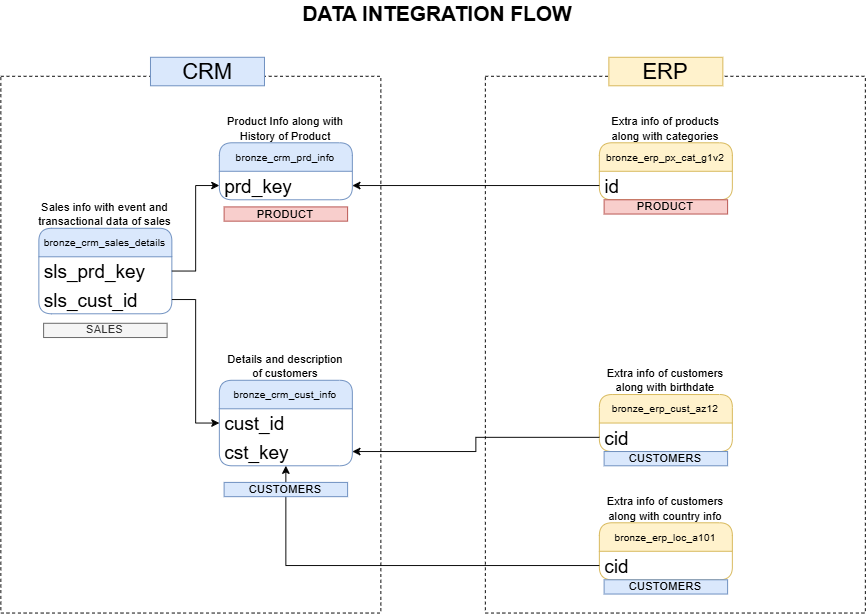

The diagram above was exported from draw.io. Its source (the exported page's mxGraphModel, read from the mxfile embedded in the PNG):
<mxGraphModel dx="1934" dy="659" grid="1" gridSize="10" guides="1" tooltips="1" connect="1" arrows="1" fold="1" page="1" pageScale="1" pageWidth="850" pageHeight="1100" math="0" shadow="0">
  <root>
    <mxCell id="0" />
    <mxCell id="1" parent="0" />
    <mxCell id="Ymh4EhPlkONQU1Y8bKeG-3" parent="1" style="swimlane;fontStyle=0;childLayout=stackLayout;horizontal=1;startSize=30;horizontalStack=0;resizeParent=1;resizeParentMax=0;resizeLast=0;collapsible=1;marginBottom=0;html=1;fontSize=11;fillColor=#dae8fc;strokeColor=#6c8ebf;rounded=1;whiteSpace=wrap;autosizeText=0;" value="bronze_crm_sales_details" vertex="1">
      <mxGeometry height="90" width="140" x="-100" y="280" as="geometry" />
    </mxCell>
    <mxCell id="Ymh4EhPlkONQU1Y8bKeG-4" parent="Ymh4EhPlkONQU1Y8bKeG-3" style="text;strokeColor=none;fillColor=none;align=left;verticalAlign=middle;spacingLeft=4;spacingRight=4;overflow=hidden;points=[[0,0.5],[1,0.5]];portConstraint=eastwest;rotatable=0;html=1;fontSize=20;rounded=1;whiteSpace=wrap;autosizeText=0;" value="sls_prd_key&amp;nbsp;" vertex="1">
      <mxGeometry height="30" width="140" y="30" as="geometry" />
    </mxCell>
    <mxCell id="Ymh4EhPlkONQU1Y8bKeG-5" parent="Ymh4EhPlkONQU1Y8bKeG-3" style="text;strokeColor=none;fillColor=none;align=left;verticalAlign=middle;spacingLeft=4;spacingRight=4;overflow=hidden;points=[[0,0.5],[1,0.5]];portConstraint=eastwest;rotatable=0;html=1;fontSize=20;rounded=1;whiteSpace=wrap;autosizeText=0;" value="sls_cust_id" vertex="1">
      <mxGeometry height="30" width="140" y="60" as="geometry" />
    </mxCell>
    <mxCell id="Ymh4EhPlkONQU1Y8bKeG-7" parent="1" style="swimlane;fontStyle=0;childLayout=stackLayout;horizontal=1;startSize=30;horizontalStack=0;resizeParent=1;resizeParentMax=0;resizeLast=0;collapsible=1;marginBottom=0;html=1;fontSize=11;fillColor=#dae8fc;strokeColor=#6c8ebf;rounded=1;whiteSpace=wrap;autosizeText=0;" value="bronze_crm_prd_info" vertex="1">
      <mxGeometry height="60" width="140" x="90" y="190" as="geometry" />
    </mxCell>
    <mxCell id="Ymh4EhPlkONQU1Y8bKeG-8" parent="Ymh4EhPlkONQU1Y8bKeG-7" style="text;strokeColor=none;fillColor=none;align=left;verticalAlign=middle;spacingLeft=4;spacingRight=4;overflow=hidden;points=[[0,0.5],[1,0.5]];portConstraint=eastwest;rotatable=0;html=1;fontSize=20;rounded=1;whiteSpace=wrap;autosizeText=0;" value="prd_key" vertex="1">
      <mxGeometry height="30" width="140" y="30" as="geometry" />
    </mxCell>
    <mxCell id="Ymh4EhPlkONQU1Y8bKeG-15" parent="1" style="swimlane;fontStyle=0;childLayout=stackLayout;horizontal=1;startSize=30;horizontalStack=0;resizeParent=1;resizeParentMax=0;resizeLast=0;collapsible=1;marginBottom=0;html=1;fontSize=11;fillColor=#dae8fc;strokeColor=#6c8ebf;rounded=1;whiteSpace=wrap;autosizeText=0;" value="bronze_crm_cust_info" vertex="1">
      <mxGeometry height="90" width="140" x="90" y="440" as="geometry" />
    </mxCell>
    <mxCell id="Ymh4EhPlkONQU1Y8bKeG-16" parent="Ymh4EhPlkONQU1Y8bKeG-15" style="text;strokeColor=none;fillColor=none;align=left;verticalAlign=middle;spacingLeft=4;spacingRight=4;overflow=hidden;points=[[0,0.5],[1,0.5]];portConstraint=eastwest;rotatable=0;html=1;fontSize=20;rounded=1;whiteSpace=wrap;autosizeText=0;" value="cust_id" vertex="1">
      <mxGeometry height="30" width="140" y="30" as="geometry" />
    </mxCell>
    <mxCell id="Ymh4EhPlkONQU1Y8bKeG-19" parent="Ymh4EhPlkONQU1Y8bKeG-15" style="text;strokeColor=none;fillColor=none;align=left;verticalAlign=middle;spacingLeft=4;spacingRight=4;overflow=hidden;points=[[0,0.5],[1,0.5]];portConstraint=eastwest;rotatable=0;html=1;fontSize=20;rounded=1;whiteSpace=wrap;autosizeText=0;" value="cst_key" vertex="1">
      <mxGeometry height="30" width="140" y="60" as="geometry" />
    </mxCell>
    <mxCell id="Ymh4EhPlkONQU1Y8bKeG-17" edge="1" parent="1" source="Ymh4EhPlkONQU1Y8bKeG-4" style="edgeStyle=orthogonalEdgeStyle;rounded=0;orthogonalLoop=1;jettySize=auto;html=1;entryX=0;entryY=0.75;entryDx=0;entryDy=0;" target="Ymh4EhPlkONQU1Y8bKeG-7">
      <mxGeometry relative="1" as="geometry" />
    </mxCell>
    <mxCell id="Ymh4EhPlkONQU1Y8bKeG-18" edge="1" parent="1" source="Ymh4EhPlkONQU1Y8bKeG-5" style="edgeStyle=orthogonalEdgeStyle;rounded=0;orthogonalLoop=1;jettySize=auto;html=1;entryX=0;entryY=0.5;entryDx=0;entryDy=0;" target="Ymh4EhPlkONQU1Y8bKeG-15">
      <mxGeometry relative="1" as="geometry" />
    </mxCell>
    <mxCell id="Ymh4EhPlkONQU1Y8bKeG-20" parent="1" style="swimlane;fontStyle=0;childLayout=stackLayout;horizontal=1;startSize=30;horizontalStack=0;resizeParent=1;resizeParentMax=0;resizeLast=0;collapsible=1;marginBottom=0;html=1;fontSize=11;fillColor=#fff2cc;strokeColor=#d6b656;rounded=1;whiteSpace=wrap;autosizeText=0;" value="bronze_erp_cust_az12" vertex="1">
      <mxGeometry height="60" width="140" x="490" y="455" as="geometry" />
    </mxCell>
    <mxCell id="Ymh4EhPlkONQU1Y8bKeG-21" parent="Ymh4EhPlkONQU1Y8bKeG-20" style="text;strokeColor=none;fillColor=none;align=left;verticalAlign=middle;spacingLeft=4;spacingRight=4;overflow=hidden;points=[[0,0.5],[1,0.5]];portConstraint=eastwest;rotatable=0;html=1;fontSize=20;rounded=1;whiteSpace=wrap;autosizeText=0;" value="cid" vertex="1">
      <mxGeometry height="30" width="140" y="30" as="geometry" />
    </mxCell>
    <mxCell id="Ymh4EhPlkONQU1Y8bKeG-23" parent="1" style="swimlane;fontStyle=0;childLayout=stackLayout;horizontal=1;startSize=30;horizontalStack=0;resizeParent=1;resizeParentMax=0;resizeLast=0;collapsible=1;marginBottom=0;html=1;fontSize=11;fillColor=#fff2cc;strokeColor=#d6b656;rounded=1;whiteSpace=wrap;autosizeText=0;" value="bronze_erp_loc_a101" vertex="1">
      <mxGeometry height="60" width="140" x="490" y="590" as="geometry" />
    </mxCell>
    <mxCell id="Ymh4EhPlkONQU1Y8bKeG-24" parent="Ymh4EhPlkONQU1Y8bKeG-23" style="text;strokeColor=none;fillColor=none;align=left;verticalAlign=middle;spacingLeft=4;spacingRight=4;overflow=hidden;points=[[0,0.5],[1,0.5]];portConstraint=eastwest;rotatable=0;html=1;fontSize=20;rounded=1;whiteSpace=wrap;autosizeText=0;" value="cid" vertex="1">
      <mxGeometry height="30" width="140" y="30" as="geometry" />
    </mxCell>
    <mxCell id="Ymh4EhPlkONQU1Y8bKeG-26" edge="1" parent="1" source="Ymh4EhPlkONQU1Y8bKeG-21" style="edgeStyle=orthogonalEdgeStyle;rounded=0;orthogonalLoop=1;jettySize=auto;html=1;entryX=1;entryY=0.5;entryDx=0;entryDy=0;" target="Ymh4EhPlkONQU1Y8bKeG-19">
      <mxGeometry relative="1" as="geometry" />
    </mxCell>
    <mxCell id="Ymh4EhPlkONQU1Y8bKeG-28" edge="1" parent="1" source="Ymh4EhPlkONQU1Y8bKeG-24" style="edgeStyle=orthogonalEdgeStyle;rounded=0;orthogonalLoop=1;jettySize=auto;html=1;entryX=0.5;entryY=1;entryDx=0;entryDy=0;" target="Ymh4EhPlkONQU1Y8bKeG-15">
      <mxGeometry relative="1" as="geometry" />
    </mxCell>
    <mxCell id="Ymh4EhPlkONQU1Y8bKeG-29" parent="1" style="swimlane;fontStyle=0;childLayout=stackLayout;horizontal=1;startSize=30;horizontalStack=0;resizeParent=1;resizeParentMax=0;resizeLast=0;collapsible=1;marginBottom=0;html=1;fontSize=11;fillColor=#fff2cc;strokeColor=#d6b656;rounded=1;whiteSpace=wrap;autosizeText=0;" value="bronze_erp_px_cat_g1v2" vertex="1">
      <mxGeometry height="60" width="140" x="490" y="190" as="geometry" />
    </mxCell>
    <mxCell id="Ymh4EhPlkONQU1Y8bKeG-30" parent="Ymh4EhPlkONQU1Y8bKeG-29" style="text;strokeColor=none;fillColor=none;align=left;verticalAlign=middle;spacingLeft=4;spacingRight=4;overflow=hidden;points=[[0,0.5],[1,0.5]];portConstraint=eastwest;rotatable=0;html=1;fontSize=20;rounded=1;whiteSpace=wrap;autosizeText=0;" value="id" vertex="1">
      <mxGeometry height="30" width="140" y="30" as="geometry" />
    </mxCell>
    <mxCell id="Ymh4EhPlkONQU1Y8bKeG-31" edge="1" parent="1" source="Ymh4EhPlkONQU1Y8bKeG-30" style="edgeStyle=orthogonalEdgeStyle;rounded=0;orthogonalLoop=1;jettySize=auto;html=1;entryX=1;entryY=0.75;entryDx=0;entryDy=0;" target="Ymh4EhPlkONQU1Y8bKeG-7">
      <mxGeometry relative="1" as="geometry" />
    </mxCell>
    <mxCell id="Ymh4EhPlkONQU1Y8bKeG-32" parent="1" style="text;html=1;whiteSpace=wrap;strokeColor=none;fillColor=none;align=center;verticalAlign=middle;rounded=0;" value="Sales info with event and transactional data of sales" vertex="1">
      <mxGeometry height="30" width="150" x="-105" y="250" as="geometry" />
    </mxCell>
    <mxCell id="Ymh4EhPlkONQU1Y8bKeG-33" parent="1" style="text;html=1;whiteSpace=wrap;strokeColor=none;fillColor=none;align=center;verticalAlign=middle;rounded=0;" value="Product Info along with History of Product" vertex="1">
      <mxGeometry height="30" width="150" x="85" y="160" as="geometry" />
    </mxCell>
    <mxCell id="Ymh4EhPlkONQU1Y8bKeG-34" parent="1" style="text;html=1;whiteSpace=wrap;strokeColor=none;fillColor=none;align=center;verticalAlign=middle;rounded=0;" value="Details and description of customers" vertex="1">
      <mxGeometry height="30" width="130" x="95" y="410" as="geometry" />
    </mxCell>
    <mxCell id="Ymh4EhPlkONQU1Y8bKeG-35" parent="1" style="text;html=1;whiteSpace=wrap;strokeColor=none;fillColor=none;align=center;verticalAlign=middle;rounded=0;" value="Extra info of customers along with birthdate" vertex="1">
      <mxGeometry height="30" width="130" x="495" y="425" as="geometry" />
    </mxCell>
    <mxCell id="Ymh4EhPlkONQU1Y8bKeG-36" parent="1" style="text;html=1;whiteSpace=wrap;strokeColor=none;fillColor=none;align=center;verticalAlign=middle;rounded=0;" value="Extra info of customers along with country info" vertex="1">
      <mxGeometry height="30" width="130" x="495" y="560" as="geometry" />
    </mxCell>
    <mxCell id="Ymh4EhPlkONQU1Y8bKeG-37" parent="1" style="text;html=1;whiteSpace=wrap;strokeColor=none;fillColor=none;align=center;verticalAlign=middle;rounded=0;" value="Extra info of products along with categories" vertex="1">
      <mxGeometry height="30" width="130" x="495" y="160" as="geometry" />
    </mxCell>
    <mxCell id="Ymh4EhPlkONQU1Y8bKeG-38" parent="1" style="rounded=0;whiteSpace=wrap;html=1;fillColor=none;dashed=1;" value="" vertex="1">
      <mxGeometry height="565" width="400" x="-140" y="120" as="geometry" />
    </mxCell>
    <mxCell id="Ymh4EhPlkONQU1Y8bKeG-39" parent="1" style="rounded=0;whiteSpace=wrap;html=1;fillColor=#dae8fc;strokeColor=#6c8ebf;" value="&lt;font style=&quot;font-size: 23px;&quot;&gt;CRM&lt;/font&gt;" vertex="1">
      <mxGeometry height="30" width="120" x="17.5" y="100" as="geometry" />
    </mxCell>
    <mxCell id="Ymh4EhPlkONQU1Y8bKeG-40" parent="1" style="rounded=0;whiteSpace=wrap;html=1;fillColor=none;dashed=1;movable=1;resizable=1;rotatable=1;deletable=1;editable=1;locked=0;connectable=1;" value="" vertex="1">
      <mxGeometry height="565" width="400" x="370" y="120" as="geometry" />
    </mxCell>
    <mxCell id="Ymh4EhPlkONQU1Y8bKeG-41" parent="1" style="rounded=0;whiteSpace=wrap;html=1;fillColor=#fff2cc;strokeColor=#d6b656;" value="&lt;span style=&quot;font-size: 23px;&quot;&gt;ERP&lt;/span&gt;" vertex="1">
      <mxGeometry height="30" width="120" x="500" y="100" as="geometry" />
    </mxCell>
    <mxCell id="Ymh4EhPlkONQU1Y8bKeG-43" parent="1" style="text;html=1;whiteSpace=wrap;strokeColor=none;fillColor=none;align=center;verticalAlign=middle;rounded=0;fontSize=22;fontStyle=1" value="DATA INTEGRATION FLOW" vertex="1">
      <mxGeometry height="30" width="320" x="160" y="40" as="geometry" />
    </mxCell>
    <mxCell id="GRs-02OsUi2Vu-wo-Reb-2" parent="1" style="text;html=1;whiteSpace=wrap;strokeColor=#b85450;fillColor=#f8cecc;align=center;verticalAlign=middle;rounded=0;" value="PRODUCT" vertex="1">
      <mxGeometry height="15" width="130" x="95" y="257.5" as="geometry" />
    </mxCell>
    <mxCell id="GRs-02OsUi2Vu-wo-Reb-4" parent="1" style="text;html=1;whiteSpace=wrap;strokeColor=#b85450;fillColor=#f8cecc;align=center;verticalAlign=middle;rounded=0;" value="PRODUCT" vertex="1">
      <mxGeometry height="15" width="130" x="495" y="250" as="geometry" />
    </mxCell>
    <mxCell id="GRs-02OsUi2Vu-wo-Reb-5" parent="1" style="text;html=1;whiteSpace=wrap;strokeColor=#6c8ebf;fillColor=#dae8fc;align=center;verticalAlign=middle;rounded=0;" value="CUSTOMERS" vertex="1">
      <mxGeometry height="15" width="130" x="95" y="547.5" as="geometry" />
    </mxCell>
    <mxCell id="GRs-02OsUi2Vu-wo-Reb-6" parent="1" style="text;html=1;whiteSpace=wrap;strokeColor=#6c8ebf;fillColor=#dae8fc;align=center;verticalAlign=middle;rounded=0;" value="CUSTOMERS" vertex="1">
      <mxGeometry height="15" width="130" x="495" y="515" as="geometry" />
    </mxCell>
    <mxCell id="GRs-02OsUi2Vu-wo-Reb-7" parent="1" style="text;html=1;whiteSpace=wrap;strokeColor=#6c8ebf;fillColor=#dae8fc;align=center;verticalAlign=middle;rounded=0;" value="CUSTOMERS" vertex="1">
      <mxGeometry height="15" width="130" x="495" y="650" as="geometry" />
    </mxCell>
    <mxCell id="GRs-02OsUi2Vu-wo-Reb-10" parent="1" style="text;html=1;whiteSpace=wrap;strokeColor=#666666;fillColor=#f5f5f5;align=center;verticalAlign=middle;rounded=0;fontColor=#333333;" value="SALES" vertex="1">
      <mxGeometry height="15" width="130" x="-95" y="380" as="geometry" />
    </mxCell>
    <mxCell id="GRs-02OsUi2Vu-wo-Reb-11" edge="1" parent="1" source="GRs-02OsUi2Vu-wo-Reb-10" style="edgeStyle=orthogonalEdgeStyle;rounded=0;orthogonalLoop=1;jettySize=auto;html=1;innerLoopWaypoints=1;exitX=0.5;exitY=1;exitDx=0;exitDy=0;" target="GRs-02OsUi2Vu-wo-Reb-10">
      <mxGeometry relative="1" as="geometry" />
    </mxCell>
  </root>
</mxGraphModel>